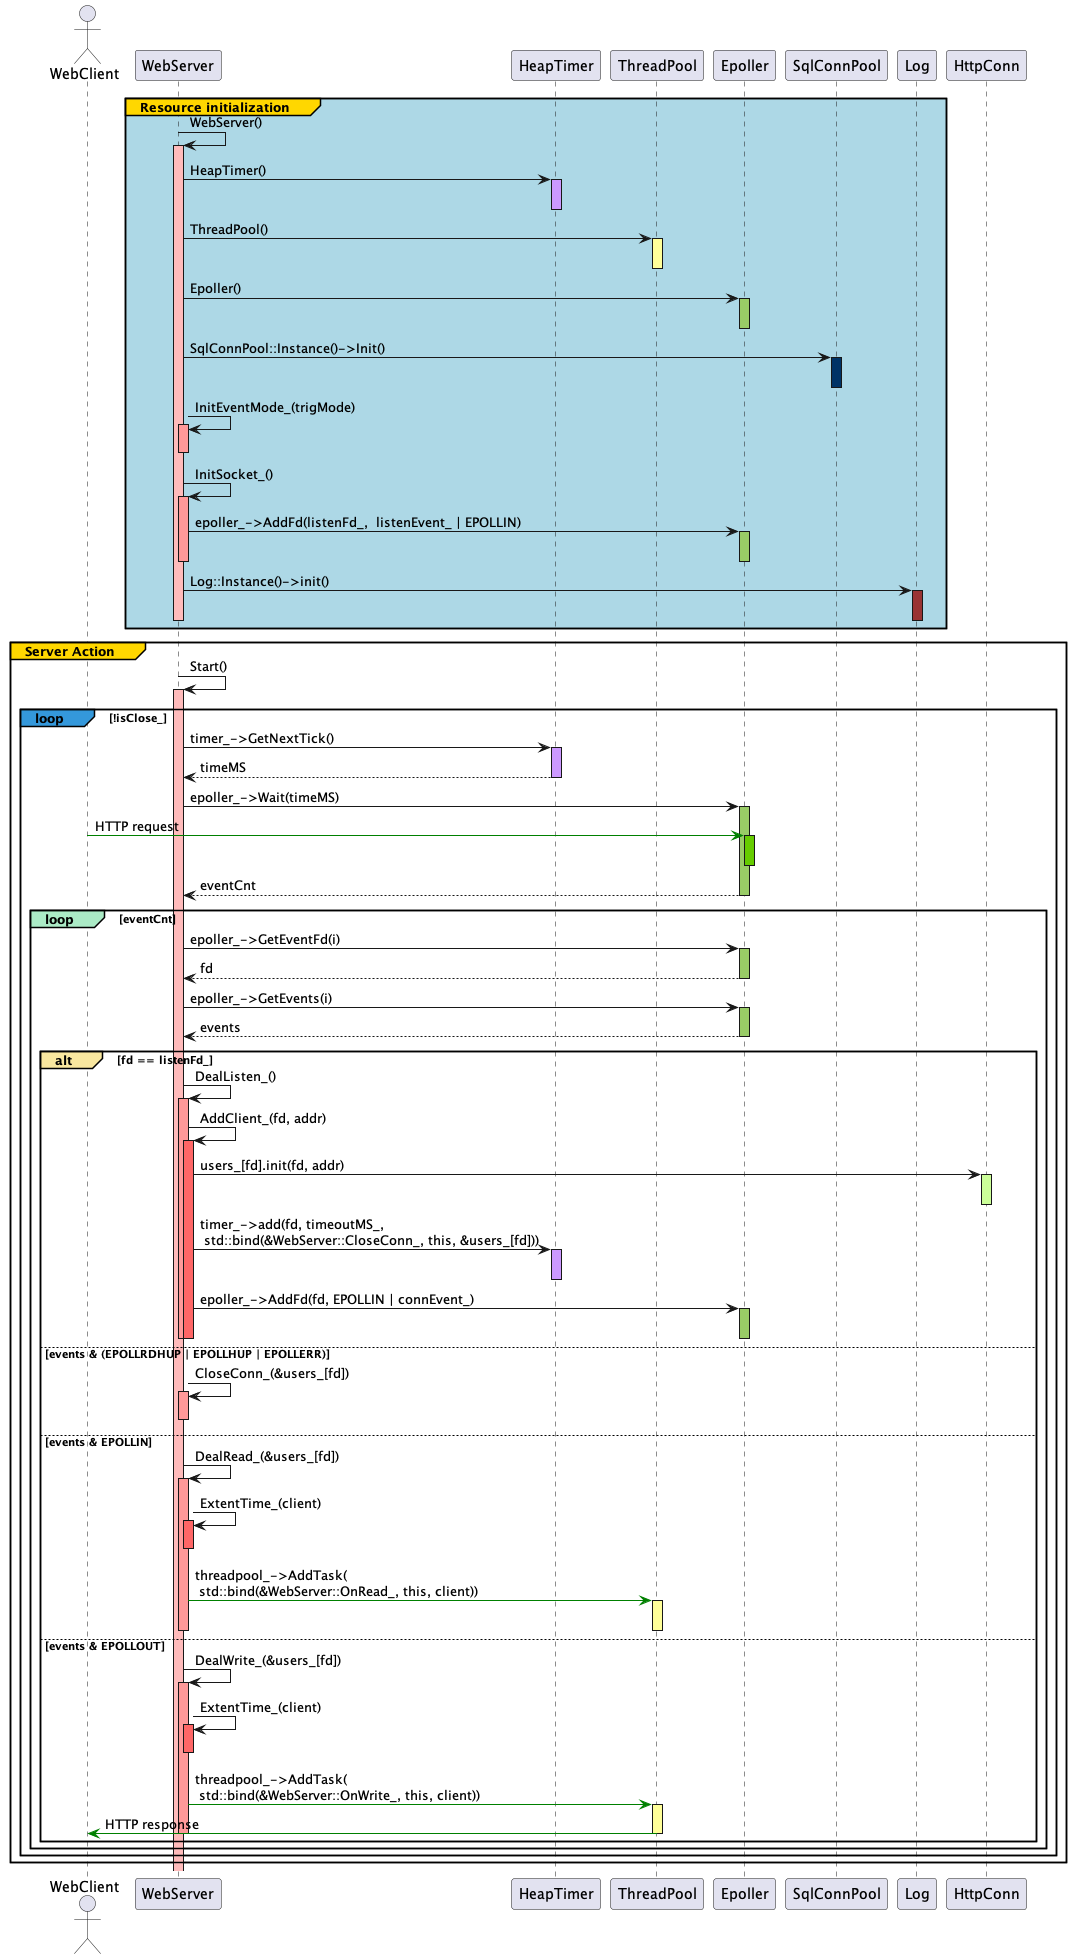

The diagram above was rendered by PlantUML. Its source (embedded in the PNG):
@startuml WebServer

actor WebClient
participant WebServer
participant HeapTimer
participant ThreadPool
participant Epoller
participant SqlConnPool
participant Log

group#gold #lightblue Resource initialization 
WebServer -> WebServer ++ #FFBBBB : WebServer()
WebServer -> HeapTimer ++ #CC99FF: HeapTimer()
HeapTimer --
WebServer -> ThreadPool ++ #FFFF99: ThreadPool()
ThreadPool --
WebServer -> Epoller ++ #99CC66 : Epoller()
Epoller --
WebServer -> SqlConnPool ++ #003366 : SqlConnPool::Instance()->Init()
SqlConnPool --

WebServer -> WebServer ++ #FF9999 : InitEventMode_(trigMode)
WebServer--

WebServer -> WebServer ++ #FF9999 : InitSocket_()
WebServer -> Epoller ++ #99CC66 : epoller_->AddFd(listenFd_,  listenEvent_ | EPOLLIN)
Epoller--
WebServer--

WebServer -> Log ++ #993333 : Log::Instance()->init()
Log--

WebServer--

end

group#gold Server Action
WebServer -> WebServer ++ #FFBBBB : Start() 
loop#3498DB !isClose_
    WebServer -> HeapTimer ++ #CC99FF : timer_->GetNextTick()
    return timeMS

    WebServer -> Epoller ++ #99CC66 : epoller_->Wait(timeMS)
    WebClient -[#green]> Epoller  ++ #66CC00 : HTTP request
    Epoller--
    return eventCnt

    loop#ABEBC6 eventCnt 
        WebServer -> Epoller ++ #99CC66 : epoller_->GetEventFd(i)
        return fd
        WebServer -> Epoller ++ #99CC66 : epoller_->GetEvents(i)
        return events
        alt#F9E79F fd == listenFd_
            WebServer -> WebServer ++ #FF9999 : DealListen_()
            WebServer -> WebServer ++ #FF6666 : AddClient_(fd, addr)
            WebServer -> HttpConn ++ #CCFF99 : users_[fd].init(fd, addr)
            HttpConn--
            WebServer -> HeapTimer ++ #CC99FF : timer_->add(fd, timeoutMS_, \n std::bind(&WebServer::CloseConn_, this, &users_[fd]))
            HeapTimer--
            WebServer -> Epoller ++ #99CC66 : epoller_->AddFd(fd, EPOLLIN | connEvent_)
            Epoller--
            WebServer--
            WebServer--
        else events & (EPOLLRDHUP | EPOLLHUP | EPOLLERR)
            WebServer -> WebServer ++ #FF9999 : CloseConn_(&users_[fd])
            WebServer--
        else events & EPOLLIN
            WebServer -> WebServer ++ #FF9999 : DealRead_(&users_[fd])
            WebServer -> WebServer ++ #FF6666 : ExtentTime_(client)
            WebServer--
            WebServer -[#green]> ThreadPool ++ #FFFF99 : threadpool_->AddTask( \n std::bind(&WebServer::OnRead_, this, client))
            ThreadPool--
            WebServer--
        else events & EPOLLOUT
            WebServer -> WebServer ++ #FF9999 : DealWrite_(&users_[fd])
            WebServer -> WebServer ++ #FF6666 : ExtentTime_(client)
            WebServer--
            WebServer -[#green]> ThreadPool ++ #FFFF99 : threadpool_->AddTask( \n std::bind(&WebServer::OnWrite_, this, client))
            ThreadPool -[#green]> WebClient : HTTP response
            ThreadPool--
            WebServer--
        end
    end
end
end
' 存在点问题，最外层的循环不应该包含 WebClient 的生命线

@enduml